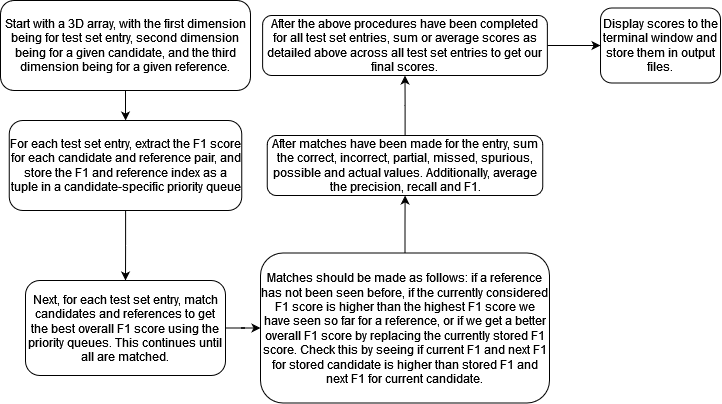

The diagram above was exported from draw.io. Its source (the exported page's mxGraphModel, read from the mxfile embedded in the PNG):
<mxGraphModel dx="1050" dy="538" grid="1" gridSize="10" guides="1" tooltips="1" connect="1" arrows="1" fold="1" page="1" pageScale="1" pageWidth="850" pageHeight="1100" math="0" shadow="0">
  <root>
    <mxCell id="0" />
    <mxCell id="1" parent="0" />
    <mxCell id="mN8_UvwZ1Ig16Rc07nt--3" value="" style="edgeStyle=orthogonalEdgeStyle;rounded=0;orthogonalLoop=1;jettySize=auto;html=1;" edge="1" parent="1" source="mN8_UvwZ1Ig16Rc07nt--1" target="mN8_UvwZ1Ig16Rc07nt--2">
      <mxGeometry relative="1" as="geometry" />
    </mxCell>
    <mxCell id="mN8_UvwZ1Ig16Rc07nt--1" value="Start with a 3D array, with the first dimension being for test set entry, second dimension being for a given candidate, and the third dimension being for a given reference." style="rounded=1;whiteSpace=wrap;html=1;" vertex="1" parent="1">
      <mxGeometry x="50" y="60" width="250" height="90" as="geometry" />
    </mxCell>
    <mxCell id="mN8_UvwZ1Ig16Rc07nt--5" value="" style="edgeStyle=orthogonalEdgeStyle;rounded=0;orthogonalLoop=1;jettySize=auto;html=1;" edge="1" parent="1" source="mN8_UvwZ1Ig16Rc07nt--2" target="mN8_UvwZ1Ig16Rc07nt--4">
      <mxGeometry relative="1" as="geometry" />
    </mxCell>
    <mxCell id="mN8_UvwZ1Ig16Rc07nt--2" value="For each test set entry, extract the F1 score for each candidate and reference pair, and store the F1 and reference index as a tuple in a candidate-specific priority queue" style="whiteSpace=wrap;html=1;rounded=1;" vertex="1" parent="1">
      <mxGeometry x="58.75" y="180" width="232.5" height="90" as="geometry" />
    </mxCell>
    <mxCell id="mN8_UvwZ1Ig16Rc07nt--7" value="" style="edgeStyle=orthogonalEdgeStyle;rounded=0;orthogonalLoop=1;jettySize=auto;html=1;" edge="1" parent="1" source="mN8_UvwZ1Ig16Rc07nt--4" target="mN8_UvwZ1Ig16Rc07nt--6">
      <mxGeometry relative="1" as="geometry" />
    </mxCell>
    <mxCell id="mN8_UvwZ1Ig16Rc07nt--4" value="Next, for each test set entry, match candidates and references to get the best overall F1 score using the priority queues. This continues until all are matched." style="whiteSpace=wrap;html=1;rounded=1;" vertex="1" parent="1">
      <mxGeometry x="75" y="340" width="200" height="95" as="geometry" />
    </mxCell>
    <mxCell id="mN8_UvwZ1Ig16Rc07nt--9" value="" style="edgeStyle=orthogonalEdgeStyle;rounded=0;orthogonalLoop=1;jettySize=auto;html=1;" edge="1" parent="1" source="mN8_UvwZ1Ig16Rc07nt--6" target="mN8_UvwZ1Ig16Rc07nt--8">
      <mxGeometry relative="1" as="geometry" />
    </mxCell>
    <mxCell id="mN8_UvwZ1Ig16Rc07nt--6" value="Matches should be made as follows: if a reference has not been seen before, if the currently considered F1 score is higher than the highest F1 score we have seen so far for a reference, or if we get a better overall F1 score by replacing the currently stored F1 score. Check this by seeing if current F1 and next F1 for stored candidate is higher than stored F1 and next F1 for current candidate." style="whiteSpace=wrap;html=1;rounded=1;" vertex="1" parent="1">
      <mxGeometry x="310" y="312.5" width="289" height="150" as="geometry" />
    </mxCell>
    <mxCell id="mN8_UvwZ1Ig16Rc07nt--11" value="" style="edgeStyle=orthogonalEdgeStyle;rounded=0;orthogonalLoop=1;jettySize=auto;html=1;" edge="1" parent="1" source="mN8_UvwZ1Ig16Rc07nt--8" target="mN8_UvwZ1Ig16Rc07nt--10">
      <mxGeometry relative="1" as="geometry" />
    </mxCell>
    <mxCell id="mN8_UvwZ1Ig16Rc07nt--8" value="After matches have been made for the entry, sum the correct, incorrect, partial, missed, spurious, possible and actual values. Additionally, average the precision, recall and F1." style="whiteSpace=wrap;html=1;rounded=1;" vertex="1" parent="1">
      <mxGeometry x="316.75" y="195" width="275.5" height="60" as="geometry" />
    </mxCell>
    <mxCell id="mN8_UvwZ1Ig16Rc07nt--13" value="" style="edgeStyle=orthogonalEdgeStyle;rounded=0;orthogonalLoop=1;jettySize=auto;html=1;" edge="1" parent="1" source="mN8_UvwZ1Ig16Rc07nt--10" target="mN8_UvwZ1Ig16Rc07nt--12">
      <mxGeometry relative="1" as="geometry" />
    </mxCell>
    <mxCell id="mN8_UvwZ1Ig16Rc07nt--10" value="After the above procedures have been completed for all test set entries, sum or average scores as detailed above across all test set entries to get our final scores." style="whiteSpace=wrap;html=1;rounded=1;" vertex="1" parent="1">
      <mxGeometry x="312.12" y="75" width="284.75" height="60" as="geometry" />
    </mxCell>
    <mxCell id="mN8_UvwZ1Ig16Rc07nt--12" value="Display scores to the terminal window and store them in output files." style="whiteSpace=wrap;html=1;rounded=1;" vertex="1" parent="1">
      <mxGeometry x="650.01" y="67.5" width="120" height="75" as="geometry" />
    </mxCell>
  </root>
</mxGraphModel>